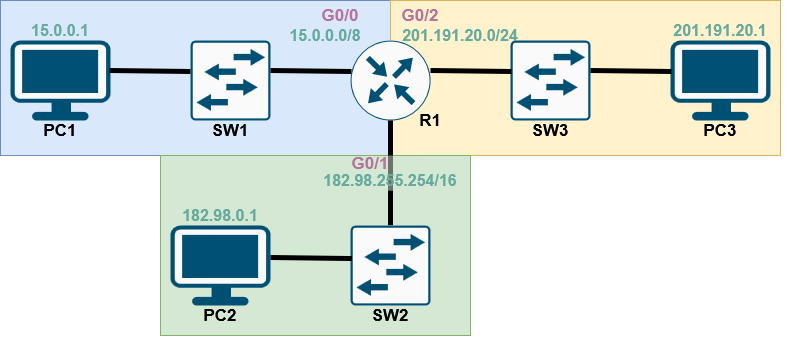

The diagram above was exported from draw.io. Its source (the exported page's mxGraphModel, read from the mxfile embedded in the PNG):
<mxGraphModel dx="871" dy="486" grid="1" gridSize="10" guides="1" tooltips="1" connect="1" arrows="1" fold="1" page="1" pageScale="1" pageWidth="850" pageHeight="1100" math="0" shadow="0">
  <root>
    <mxCell id="0" />
    <mxCell id="1" parent="0" />
    <mxCell id="LFrvi6E5ofSWfoxZJFZv-6" parent="1" style="rounded=0;whiteSpace=wrap;html=1;fillColor=#dae8fc;strokeColor=#6c8ebf;" value="" vertex="1">
      <mxGeometry height="155" width="390" x="10" y="320" as="geometry" />
    </mxCell>
    <mxCell id="LFrvi6E5ofSWfoxZJFZv-7" parent="1" style="rounded=0;whiteSpace=wrap;html=1;fillColor=#fff2cc;strokeColor=#d6b656;" value="" vertex="1">
      <mxGeometry height="155" width="390" x="400" y="320" as="geometry" />
    </mxCell>
    <mxCell id="LFrvi6E5ofSWfoxZJFZv-9" parent="1" style="rounded=0;whiteSpace=wrap;html=1;fillColor=#d5e8d4;strokeColor=#82b366;" value="" vertex="1">
      <mxGeometry height="180" width="310" x="170" y="475" as="geometry" />
    </mxCell>
    <mxCell id="LFrvi6E5ofSWfoxZJFZv-27" edge="1" parent="1" source="LFrvi6E5ofSWfoxZJFZv-13" style="endArrow=none;html=1;rounded=0;defaultLabelBackgroundColor=page;labelPadding=0 4;strokeWidth=5;entryX=0.5;entryY=0;entryDx=0;entryDy=0;entryPerimeter=0;exitX=0.5;exitY=0.833;exitDx=0;exitDy=0;exitPerimeter=0;" target="LFrvi6E5ofSWfoxZJFZv-4" value="">
      <mxGeometry height="50" relative="1" width="50" as="geometry">
        <mxPoint x="480" y="546" as="sourcePoint" />
        <mxPoint x="399" y="545" as="targetPoint" />
      </mxGeometry>
    </mxCell>
    <mxCell id="X3CLX5J2U-HEHtuoK6v0-17" parent="1" style="sketch=0;points=[[0.015,0.015,0],[0.985,0.015,0],[0.985,0.985,0],[0.015,0.985,0],[0.25,0,0],[0.5,0,0],[0.75,0,0],[1,0.25,0],[1,0.5,0],[1,0.75,0],[0.75,1,0],[0.5,1,0],[0.25,1,0],[0,0.75,0],[0,0.5,0],[0,0.25,0]];verticalLabelPosition=bottom;html=1;verticalAlign=top;aspect=fixed;align=center;pointerEvents=1;shape=mxgraph.cisco19.rect;prIcon=l2_switch;fillColor=#FAFAFA;strokeColor=#005073;labelPerimeter=1;" value="" vertex="1">
      <mxGeometry height="80" width="80" x="200" y="360" as="geometry" />
    </mxCell>
    <mxCell id="gBGIezdqGZLUJtXSqTa3-7" parent="1" style="text;html=1;whiteSpace=wrap;strokeColor=none;fillColor=none;align=center;verticalAlign=middle;rounded=0;fontSize=14;" value="&lt;font style=&quot;font-size: 17px;&quot;&gt;&lt;b&gt;SW1&lt;/b&gt;&lt;/font&gt;" vertex="1">
      <mxGeometry height="20" width="60" x="210" y="440" as="geometry" />
    </mxCell>
    <mxCell id="5i6GnqxYBDzMjnuZFgpR-1" parent="1" style="points=[[0.03,0.03,0],[0.5,0,0],[0.97,0.03,0],[1,0.4,0],[0.97,0.745,0],[0.5,1,0],[0.03,0.745,0],[0,0.4,0]];verticalLabelPosition=bottom;sketch=0;html=1;verticalAlign=top;aspect=fixed;align=center;pointerEvents=1;shape=mxgraph.cisco19.workstation2;fillColor=#fafafa;strokeColor=#005073;labelPerimeter=1;" value="" vertex="1">
      <mxGeometry height="80" width="100" x="180" y="545" as="geometry" />
    </mxCell>
    <mxCell id="5i6GnqxYBDzMjnuZFgpR-2" parent="1" style="points=[[0.03,0.03,0],[0.5,0,0],[0.97,0.03,0],[1,0.4,0],[0.97,0.745,0],[0.5,1,0],[0.03,0.745,0],[0,0.4,0]];verticalLabelPosition=bottom;sketch=0;html=1;verticalAlign=top;aspect=fixed;align=center;pointerEvents=1;shape=mxgraph.cisco19.workstation2;fillColor=#fafafa;strokeColor=#005073;labelPerimeter=1;" value="" vertex="1">
      <mxGeometry height="80" width="100" x="20" y="360" as="geometry" />
    </mxCell>
    <mxCell id="5i6GnqxYBDzMjnuZFgpR-6" parent="1" style="points=[[0.03,0.03,0],[0.5,0,0],[0.97,0.03,0],[1,0.4,0],[0.97,0.745,0],[0.5,1,0],[0.03,0.745,0],[0,0.4,0]];verticalLabelPosition=bottom;sketch=0;html=1;verticalAlign=top;aspect=fixed;align=center;pointerEvents=1;shape=mxgraph.cisco19.workstation2;fillColor=#fafafa;strokeColor=#005073;labelPerimeter=1;" value="" vertex="1">
      <mxGeometry height="80" width="100" x="680" y="360" as="geometry" />
    </mxCell>
    <mxCell id="5i6GnqxYBDzMjnuZFgpR-8" parent="1" style="text;html=1;whiteSpace=wrap;strokeColor=none;fillColor=none;align=center;verticalAlign=middle;rounded=0;fontSize=14;fontColor=#67AB9F;" value="&lt;font style=&quot;font-size: 16px;&quot;&gt;&lt;b&gt;15.0.0.0/8&lt;/b&gt;&lt;/font&gt;" vertex="1">
      <mxGeometry height="30" width="100" x="285" y="340" as="geometry" />
    </mxCell>
    <mxCell id="5i6GnqxYBDzMjnuZFgpR-12" parent="1" style="text;html=1;whiteSpace=wrap;strokeColor=none;fillColor=none;align=center;verticalAlign=middle;rounded=0;fontSize=14;fontColor=#B5739D;" value="&lt;font style=&quot;font-size: 17px;&quot;&gt;&lt;b&gt;G0/0&lt;/b&gt;&lt;/font&gt;" vertex="1">
      <mxGeometry height="30" width="60" x="320" y="320" as="geometry" />
    </mxCell>
    <mxCell id="LFrvi6E5ofSWfoxZJFZv-1" parent="1" style="sketch=0;points=[[0.5,0,0],[1,0.5,0],[0.5,1,0],[0,0.5,0],[0.145,0.145,0],[0.8555,0.145,0],[0.855,0.8555,0],[0.145,0.855,0]];verticalLabelPosition=bottom;html=1;verticalAlign=top;aspect=fixed;align=center;pointerEvents=1;shape=mxgraph.cisco19.rect;prIcon=router;fillColor=#FAFAFA;strokeColor=#005073;perimeter=ellipsePerimeter;labelPerimeter=1;" value="" vertex="1">
      <mxGeometry height="80" width="80" x="360" y="360" as="geometry" />
    </mxCell>
    <mxCell id="LFrvi6E5ofSWfoxZJFZv-2" parent="1" style="sketch=0;points=[[0.015,0.015,0],[0.985,0.015,0],[0.985,0.985,0],[0.015,0.985,0],[0.25,0,0],[0.5,0,0],[0.75,0,0],[1,0.25,0],[1,0.5,0],[1,0.75,0],[0.75,1,0],[0.5,1,0],[0.25,1,0],[0,0.75,0],[0,0.5,0],[0,0.25,0]];verticalLabelPosition=bottom;html=1;verticalAlign=top;aspect=fixed;align=center;pointerEvents=1;shape=mxgraph.cisco19.rect;prIcon=l2_switch;fillColor=#FAFAFA;strokeColor=#005073;labelPerimeter=1;" value="" vertex="1">
      <mxGeometry height="80" width="80" x="520" y="360" as="geometry" />
    </mxCell>
    <mxCell id="LFrvi6E5ofSWfoxZJFZv-3" parent="1" style="text;html=1;whiteSpace=wrap;strokeColor=none;fillColor=none;align=center;verticalAlign=middle;rounded=0;fontSize=14;" value="&lt;font style=&quot;font-size: 17px;&quot;&gt;&lt;b&gt;SW3&lt;/b&gt;&lt;/font&gt;" vertex="1">
      <mxGeometry height="20" width="60" x="530" y="440" as="geometry" />
    </mxCell>
    <mxCell id="LFrvi6E5ofSWfoxZJFZv-4" parent="1" style="sketch=0;points=[[0.015,0.015,0],[0.985,0.015,0],[0.985,0.985,0],[0.015,0.985,0],[0.25,0,0],[0.5,0,0],[0.75,0,0],[1,0.25,0],[1,0.5,0],[1,0.75,0],[0.75,1,0],[0.5,1,0],[0.25,1,0],[0,0.75,0],[0,0.5,0],[0,0.25,0]];verticalLabelPosition=bottom;html=1;verticalAlign=top;aspect=fixed;align=center;pointerEvents=1;shape=mxgraph.cisco19.rect;prIcon=l2_switch;fillColor=#FAFAFA;strokeColor=#005073;labelPerimeter=1;" value="" vertex="1">
      <mxGeometry height="80" width="80" x="360" y="545" as="geometry" />
    </mxCell>
    <mxCell id="LFrvi6E5ofSWfoxZJFZv-5" parent="1" style="text;html=1;whiteSpace=wrap;strokeColor=none;fillColor=none;align=center;verticalAlign=middle;rounded=0;fontSize=14;" value="&lt;font style=&quot;font-size: 17px;&quot;&gt;&lt;b&gt;SW2&lt;/b&gt;&lt;/font&gt;" vertex="1">
      <mxGeometry height="20" width="60" x="370" y="625" as="geometry" />
    </mxCell>
    <mxCell id="LFrvi6E5ofSWfoxZJFZv-10" parent="1" style="text;html=1;whiteSpace=wrap;strokeColor=none;fillColor=none;align=center;verticalAlign=middle;rounded=0;fontSize=14;fontColor=#B5739D;" value="&lt;font style=&quot;font-size: 17px;&quot;&gt;&lt;b&gt;G0/2&lt;/b&gt;&lt;/font&gt;" vertex="1">
      <mxGeometry height="30" width="60" x="400" y="320" as="geometry" />
    </mxCell>
    <mxCell id="LFrvi6E5ofSWfoxZJFZv-11" parent="1" style="text;html=1;whiteSpace=wrap;strokeColor=none;fillColor=none;align=center;verticalAlign=middle;rounded=0;fontSize=14;fontColor=#B5739D;" value="&lt;font style=&quot;font-size: 17px;&quot;&gt;&lt;b&gt;G0/1&lt;/b&gt;&lt;/font&gt;" vertex="1">
      <mxGeometry height="30" width="60" x="350" y="468" as="geometry" />
    </mxCell>
    <mxCell id="LFrvi6E5ofSWfoxZJFZv-12" parent="1" style="text;html=1;whiteSpace=wrap;strokeColor=none;fillColor=none;align=center;verticalAlign=middle;rounded=0;fontSize=14;fontColor=#67AB9F;" value="&lt;font style=&quot;font-size: 16px;&quot;&gt;&lt;b&gt;201.191.20.0/24&lt;/b&gt;&lt;/font&gt;" vertex="1">
      <mxGeometry height="30" width="160" x="390" y="340" as="geometry" />
    </mxCell>
    <mxCell id="LFrvi6E5ofSWfoxZJFZv-16" parent="1" style="text;html=1;whiteSpace=wrap;strokeColor=none;fillColor=none;align=center;verticalAlign=middle;rounded=0;fontSize=14;" value="&lt;font style=&quot;font-size: 17px;&quot;&gt;&lt;b&gt;PC1&lt;/b&gt;&lt;/font&gt;" vertex="1">
      <mxGeometry height="20" width="60" x="40" y="440" as="geometry" />
    </mxCell>
    <mxCell id="LFrvi6E5ofSWfoxZJFZv-17" parent="1" style="text;html=1;whiteSpace=wrap;strokeColor=none;fillColor=none;align=center;verticalAlign=middle;rounded=0;fontSize=14;" value="&lt;font style=&quot;font-size: 17px;&quot;&gt;&lt;b&gt;PC2&lt;/b&gt;&lt;/font&gt;" vertex="1">
      <mxGeometry height="20" width="60" x="200" y="625" as="geometry" />
    </mxCell>
    <mxCell id="LFrvi6E5ofSWfoxZJFZv-18" parent="1" style="text;html=1;whiteSpace=wrap;strokeColor=none;fillColor=none;align=center;verticalAlign=middle;rounded=0;fontSize=14;" value="&lt;font style=&quot;font-size: 17px;&quot;&gt;&lt;b&gt;PC3&lt;/b&gt;&lt;/font&gt;" vertex="1">
      <mxGeometry height="20" width="60" x="700" y="440" as="geometry" />
    </mxCell>
    <mxCell id="LFrvi6E5ofSWfoxZJFZv-19" parent="1" style="text;html=1;whiteSpace=wrap;strokeColor=none;fillColor=none;align=center;verticalAlign=middle;rounded=0;fontSize=14;fontColor=#67AB9F;" value="&lt;font style=&quot;font-size: 16px;&quot;&gt;&lt;b&gt;15.0.0.1&lt;/b&gt;&lt;/font&gt;" vertex="1">
      <mxGeometry height="20" width="100" x="20" y="340" as="geometry" />
    </mxCell>
    <mxCell id="LFrvi6E5ofSWfoxZJFZv-20" parent="1" style="text;html=1;whiteSpace=wrap;strokeColor=none;fillColor=none;align=center;verticalAlign=middle;rounded=0;fontSize=14;fontColor=#67AB9F;" value="&lt;font style=&quot;font-size: 16px;&quot;&gt;&lt;b&gt;201.191.20.1&lt;/b&gt;&lt;/font&gt;" vertex="1">
      <mxGeometry height="20" width="160" x="650" y="340" as="geometry" />
    </mxCell>
    <mxCell id="LFrvi6E5ofSWfoxZJFZv-21" parent="1" style="text;html=1;whiteSpace=wrap;strokeColor=none;fillColor=none;align=center;verticalAlign=middle;rounded=0;fontSize=14;fontColor=#67AB9F;" value="&lt;font style=&quot;font-size: 16px;&quot;&gt;&lt;b&gt;182.98.0.1&lt;/b&gt;&lt;/font&gt;" vertex="1">
      <mxGeometry height="20" width="280" x="90" y="525" as="geometry" />
    </mxCell>
    <mxCell id="LFrvi6E5ofSWfoxZJFZv-22" edge="1" parent="1" source="LFrvi6E5ofSWfoxZJFZv-4" style="endArrow=none;html=1;rounded=0;defaultLabelBackgroundColor=page;labelPadding=0 4;strokeWidth=5;exitX=0.018;exitY=0.413;exitDx=0;exitDy=0;exitPerimeter=0;entryX=1;entryY=0.4;entryDx=0;entryDy=0;entryPerimeter=0;" target="5i6GnqxYBDzMjnuZFgpR-1" value="">
      <mxGeometry height="50" relative="1" width="50" as="geometry">
        <mxPoint x="285" y="600" as="sourcePoint" />
        <mxPoint x="335" y="550" as="targetPoint" />
      </mxGeometry>
    </mxCell>
    <mxCell id="LFrvi6E5ofSWfoxZJFZv-23" edge="1" parent="1" style="endArrow=none;html=1;rounded=0;defaultLabelBackgroundColor=page;labelPadding=0 4;strokeWidth=5;exitX=0.018;exitY=0.413;exitDx=0;exitDy=0;exitPerimeter=0;entryX=1;entryY=0.4;entryDx=0;entryDy=0;entryPerimeter=0;" value="">
      <mxGeometry height="50" relative="1" width="50" as="geometry">
        <mxPoint x="200" y="391" as="sourcePoint" />
        <mxPoint x="119" y="390" as="targetPoint" />
      </mxGeometry>
    </mxCell>
    <mxCell id="LFrvi6E5ofSWfoxZJFZv-24" edge="1" parent="1" style="endArrow=none;html=1;rounded=0;defaultLabelBackgroundColor=page;labelPadding=0 4;strokeWidth=5;exitX=0.018;exitY=0.413;exitDx=0;exitDy=0;exitPerimeter=0;entryX=1;entryY=0.4;entryDx=0;entryDy=0;entryPerimeter=0;" value="">
      <mxGeometry height="50" relative="1" width="50" as="geometry">
        <mxPoint x="681" y="391" as="sourcePoint" />
        <mxPoint x="600" y="390" as="targetPoint" />
      </mxGeometry>
    </mxCell>
    <mxCell id="LFrvi6E5ofSWfoxZJFZv-25" edge="1" parent="1" style="endArrow=none;html=1;rounded=0;defaultLabelBackgroundColor=page;labelPadding=0 4;strokeWidth=5;exitX=0.018;exitY=0.413;exitDx=0;exitDy=0;exitPerimeter=0;entryX=1;entryY=0.4;entryDx=0;entryDy=0;entryPerimeter=0;" value="">
      <mxGeometry height="50" relative="1" width="50" as="geometry">
        <mxPoint x="361" y="391" as="sourcePoint" />
        <mxPoint x="280" y="390" as="targetPoint" />
      </mxGeometry>
    </mxCell>
    <mxCell id="LFrvi6E5ofSWfoxZJFZv-26" edge="1" parent="1" style="endArrow=none;html=1;rounded=0;defaultLabelBackgroundColor=page;labelPadding=0 4;strokeWidth=5;exitX=0.018;exitY=0.413;exitDx=0;exitDy=0;exitPerimeter=0;entryX=1;entryY=0.4;entryDx=0;entryDy=0;entryPerimeter=0;" value="">
      <mxGeometry height="50" relative="1" width="50" as="geometry">
        <mxPoint x="521" y="391" as="sourcePoint" />
        <mxPoint x="440" y="390" as="targetPoint" />
      </mxGeometry>
    </mxCell>
    <mxCell id="LFrvi6E5ofSWfoxZJFZv-28" edge="1" parent="1" style="endArrow=none;html=1;rounded=0;defaultLabelBackgroundColor=page;labelPadding=0 4;strokeWidth=5;entryX=0.5;entryY=0;entryDx=0;entryDy=0;entryPerimeter=0;exitX=0.5;exitY=0.833;exitDx=0;exitDy=0;exitPerimeter=0;" value="">
      <mxGeometry height="50" relative="1" width="50" as="geometry">
        <mxPoint x="400" y="440" as="sourcePoint" />
        <mxPoint x="400" y="475" as="targetPoint" />
      </mxGeometry>
    </mxCell>
    <mxCell id="LFrvi6E5ofSWfoxZJFZv-29" edge="1" parent="1" style="endArrow=none;html=1;rounded=0;defaultLabelBackgroundColor=page;labelPadding=0 4;strokeWidth=5;entryX=0.5;entryY=0;entryDx=0;entryDy=0;entryPerimeter=0;opacity=50;opacityGroup=1;exitX=0.5;exitY=0.833;exitDx=0;exitDy=0;exitPerimeter=0;" value="">
      <mxGeometry height="50" relative="1" width="50" as="geometry">
        <mxPoint x="400" y="475" as="sourcePoint" />
        <mxPoint x="400" y="510" as="targetPoint" />
      </mxGeometry>
    </mxCell>
    <mxCell id="LFrvi6E5ofSWfoxZJFZv-13" parent="1" style="text;html=1;whiteSpace=wrap;strokeColor=none;fillColor=none;align=center;verticalAlign=middle;rounded=0;fontSize=14;fontColor=#67AB9F;" value="&lt;font style=&quot;font-size: 16px;&quot;&gt;&lt;b&gt;182.98.255.254/16&lt;/b&gt;&lt;/font&gt;" vertex="1">
      <mxGeometry height="30" width="280" x="260" y="485" as="geometry" />
    </mxCell>
    <mxCell id="LFrvi6E5ofSWfoxZJFZv-31" parent="1" style="text;html=1;whiteSpace=wrap;strokeColor=none;fillColor=none;align=center;verticalAlign=middle;rounded=0;fontSize=14;" value="&lt;font style=&quot;font-size: 17px;&quot;&gt;&lt;b&gt;R1&lt;/b&gt;&lt;/font&gt;" vertex="1">
      <mxGeometry height="20" width="60" x="410" y="430" as="geometry" />
    </mxCell>
  </root>
</mxGraphModel>